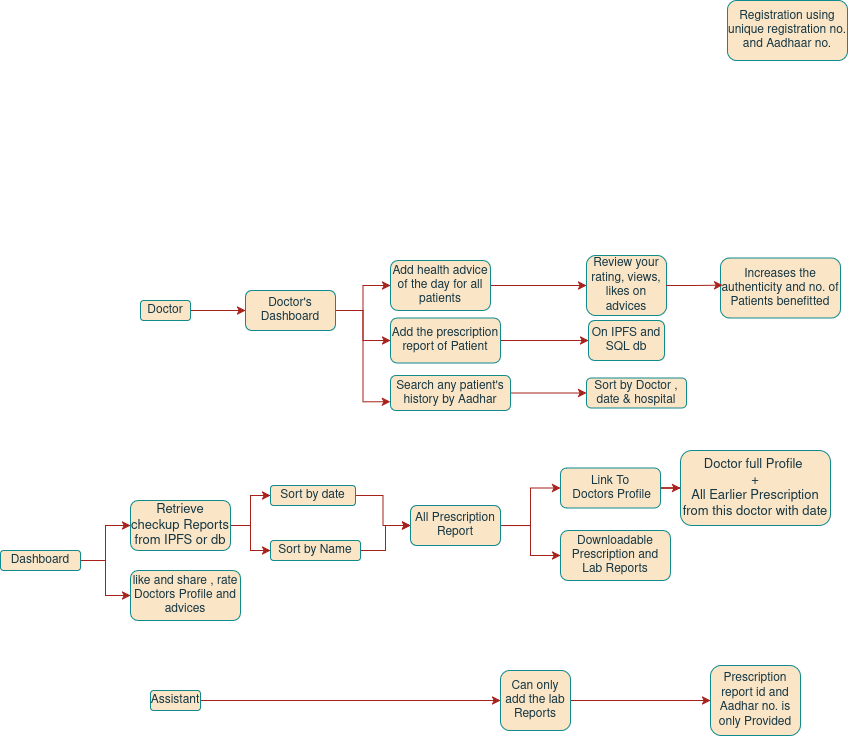

The diagram above was exported from draw.io. Its source (the exported page's mxGraphModel, read from the mxfile embedded in the PNG):
<mxGraphModel dx="1905" dy="598" grid="1" gridSize="10" guides="1" tooltips="1" connect="1" arrows="1" fold="1" page="1" pageScale="1" pageWidth="827" pageHeight="1169" math="0" shadow="0">
  <root>
    <mxCell id="WIyWlLk6GJQsqaUBKTNV-0" />
    <mxCell id="WIyWlLk6GJQsqaUBKTNV-1" parent="WIyWlLk6GJQsqaUBKTNV-0" />
    <mxCell id="FsnHjZP3_jSeHrWdHMFs-30" style="edgeStyle=orthogonalEdgeStyle;rounded=0;orthogonalLoop=1;jettySize=auto;html=1;labelBackgroundColor=none;strokeColor=#A8201A;fontColor=default;" edge="1" parent="WIyWlLk6GJQsqaUBKTNV-1" source="FsnHjZP3_jSeHrWdHMFs-1" target="FsnHjZP3_jSeHrWdHMFs-29">
      <mxGeometry relative="1" as="geometry" />
    </mxCell>
    <mxCell id="FsnHjZP3_jSeHrWdHMFs-1" value="Doctor" style="rounded=1;whiteSpace=wrap;html=1;labelBackgroundColor=none;fillColor=#FAE5C7;strokeColor=#0F8B8D;fontColor=#143642;" vertex="1" parent="WIyWlLk6GJQsqaUBKTNV-1">
      <mxGeometry x="120" y="500" width="50" height="20" as="geometry" />
    </mxCell>
    <mxCell id="FsnHjZP3_jSeHrWdHMFs-46" style="edgeStyle=orthogonalEdgeStyle;rounded=0;orthogonalLoop=1;jettySize=auto;html=1;labelBackgroundColor=none;strokeColor=#A8201A;fontColor=default;" edge="1" parent="WIyWlLk6GJQsqaUBKTNV-1" source="FsnHjZP3_jSeHrWdHMFs-2" target="FsnHjZP3_jSeHrWdHMFs-44">
      <mxGeometry relative="1" as="geometry" />
    </mxCell>
    <mxCell id="FsnHjZP3_jSeHrWdHMFs-2" value="Assistant" style="rounded=1;whiteSpace=wrap;html=1;labelBackgroundColor=none;fillColor=#FAE5C7;strokeColor=#0F8B8D;fontColor=#143642;" vertex="1" parent="WIyWlLk6GJQsqaUBKTNV-1">
      <mxGeometry x="130" y="890" width="50" height="20" as="geometry" />
    </mxCell>
    <mxCell id="FsnHjZP3_jSeHrWdHMFs-66" style="edgeStyle=orthogonalEdgeStyle;rounded=0;orthogonalLoop=1;jettySize=auto;html=1;labelBackgroundColor=none;strokeColor=#A8201A;fontColor=default;" edge="1" parent="WIyWlLk6GJQsqaUBKTNV-1" source="FsnHjZP3_jSeHrWdHMFs-3" target="FsnHjZP3_jSeHrWdHMFs-7">
      <mxGeometry relative="1" as="geometry" />
    </mxCell>
    <mxCell id="FsnHjZP3_jSeHrWdHMFs-67" style="edgeStyle=orthogonalEdgeStyle;rounded=0;orthogonalLoop=1;jettySize=auto;html=1;entryX=0;entryY=0.5;entryDx=0;entryDy=0;labelBackgroundColor=none;strokeColor=#A8201A;fontColor=default;" edge="1" parent="WIyWlLk6GJQsqaUBKTNV-1" source="FsnHjZP3_jSeHrWdHMFs-3" target="FsnHjZP3_jSeHrWdHMFs-5">
      <mxGeometry relative="1" as="geometry" />
    </mxCell>
    <mxCell id="FsnHjZP3_jSeHrWdHMFs-3" value="&lt;span data-lucid-content=&quot;{&amp;quot;t&amp;quot;:&amp;quot;Retrieve checkup Reports from IPFS or db&amp;quot;,&amp;quot;m&amp;quot;:[{&amp;quot;s&amp;quot;:0,&amp;quot;n&amp;quot;:&amp;quot;s&amp;quot;,&amp;quot;v&amp;quot;:17.333333333333336,&amp;quot;e&amp;quot;:40}]}&quot; data-lucid-type=&quot;application/vnd.lucid.text&quot;&gt;&lt;span style=&quot;font-size:13.000000000000002px;&quot;&gt;Retrieve checkup Reports from IPFS or db&lt;/span&gt;&lt;/span&gt;" style="rounded=1;whiteSpace=wrap;html=1;labelBackgroundColor=none;fillColor=#FAE5C7;strokeColor=#0F8B8D;fontColor=#143642;" vertex="1" parent="WIyWlLk6GJQsqaUBKTNV-1">
      <mxGeometry x="110" y="700" width="100" height="50" as="geometry" />
    </mxCell>
    <mxCell id="FsnHjZP3_jSeHrWdHMFs-63" style="edgeStyle=orthogonalEdgeStyle;rounded=0;orthogonalLoop=1;jettySize=auto;html=1;entryX=0;entryY=0.5;entryDx=0;entryDy=0;labelBackgroundColor=none;strokeColor=#A8201A;fontColor=default;" edge="1" parent="WIyWlLk6GJQsqaUBKTNV-1" source="FsnHjZP3_jSeHrWdHMFs-5" target="FsnHjZP3_jSeHrWdHMFs-8">
      <mxGeometry relative="1" as="geometry" />
    </mxCell>
    <mxCell id="FsnHjZP3_jSeHrWdHMFs-5" value="Sort by Name " style="rounded=1;whiteSpace=wrap;html=1;labelBackgroundColor=none;fillColor=#FAE5C7;strokeColor=#0F8B8D;fontColor=#143642;" vertex="1" parent="WIyWlLk6GJQsqaUBKTNV-1">
      <mxGeometry x="250" y="740" width="90" height="20" as="geometry" />
    </mxCell>
    <mxCell id="FsnHjZP3_jSeHrWdHMFs-62" style="edgeStyle=orthogonalEdgeStyle;rounded=0;orthogonalLoop=1;jettySize=auto;html=1;entryX=0;entryY=0.5;entryDx=0;entryDy=0;labelBackgroundColor=none;strokeColor=#A8201A;fontColor=default;" edge="1" parent="WIyWlLk6GJQsqaUBKTNV-1" source="FsnHjZP3_jSeHrWdHMFs-7" target="FsnHjZP3_jSeHrWdHMFs-8">
      <mxGeometry relative="1" as="geometry" />
    </mxCell>
    <mxCell id="FsnHjZP3_jSeHrWdHMFs-59" style="edgeStyle=orthogonalEdgeStyle;rounded=0;orthogonalLoop=1;jettySize=auto;html=1;entryX=0;entryY=0.5;entryDx=0;entryDy=0;labelBackgroundColor=none;strokeColor=#A8201A;fontColor=default;" edge="1" parent="WIyWlLk6GJQsqaUBKTNV-1" source="FsnHjZP3_jSeHrWdHMFs-8" target="FsnHjZP3_jSeHrWdHMFs-10">
      <mxGeometry relative="1" as="geometry" />
    </mxCell>
    <mxCell id="FsnHjZP3_jSeHrWdHMFs-60" style="edgeStyle=orthogonalEdgeStyle;rounded=0;orthogonalLoop=1;jettySize=auto;html=1;labelBackgroundColor=none;strokeColor=#A8201A;fontColor=default;" edge="1" parent="WIyWlLk6GJQsqaUBKTNV-1" source="FsnHjZP3_jSeHrWdHMFs-8" target="FsnHjZP3_jSeHrWdHMFs-9">
      <mxGeometry relative="1" as="geometry" />
    </mxCell>
    <mxCell id="FsnHjZP3_jSeHrWdHMFs-8" value="All Prescription Report" style="rounded=1;whiteSpace=wrap;html=1;labelBackgroundColor=none;fillColor=#FAE5C7;strokeColor=#0F8B8D;fontColor=#143642;" vertex="1" parent="WIyWlLk6GJQsqaUBKTNV-1">
      <mxGeometry x="390" y="705" width="90" height="40" as="geometry" />
    </mxCell>
    <mxCell id="FsnHjZP3_jSeHrWdHMFs-9" value="Downloadable Prescription and Lab Reports " style="rounded=1;whiteSpace=wrap;html=1;labelBackgroundColor=none;fillColor=#FAE5C7;strokeColor=#0F8B8D;fontColor=#143642;" vertex="1" parent="WIyWlLk6GJQsqaUBKTNV-1">
      <mxGeometry x="540" y="730" width="110" height="50" as="geometry" />
    </mxCell>
    <mxCell id="FsnHjZP3_jSeHrWdHMFs-23" style="edgeStyle=orthogonalEdgeStyle;rounded=0;orthogonalLoop=1;jettySize=auto;html=1;labelBackgroundColor=none;strokeColor=#A8201A;fontColor=default;" edge="1" parent="WIyWlLk6GJQsqaUBKTNV-1" source="FsnHjZP3_jSeHrWdHMFs-10" target="FsnHjZP3_jSeHrWdHMFs-12">
      <mxGeometry relative="1" as="geometry" />
    </mxCell>
    <mxCell id="FsnHjZP3_jSeHrWdHMFs-10" value="&lt;div&gt;Link To&lt;/div&gt;&lt;div&gt;&amp;nbsp;Doctors Profile&lt;/div&gt;" style="rounded=1;whiteSpace=wrap;html=1;labelBackgroundColor=none;fillColor=#FAE5C7;strokeColor=#0F8B8D;fontColor=#143642;" vertex="1" parent="WIyWlLk6GJQsqaUBKTNV-1">
      <mxGeometry x="540" y="667.5" width="100" height="40" as="geometry" />
    </mxCell>
    <UserObject label="&lt;div&gt;&lt;span data-lucid-content=&quot;{&amp;quot;t&amp;quot;:&amp;quot;Doctor full Profile  +\nAll Earlier Prescription from this doctor with date&amp;quot;,&amp;quot;m&amp;quot;:[{&amp;quot;s&amp;quot;:0,&amp;quot;n&amp;quot;:&amp;quot;s&amp;quot;,&amp;quot;v&amp;quot;:17.333333333333336,&amp;quot;e&amp;quot;:74}]}&quot; data-lucid-type=&quot;application/vnd.lucid.text&quot;&gt;&lt;span style=&quot;font-size:13.000000000000002px;&quot;&gt;Doctor full Profile  &lt;/span&gt;&lt;/span&gt;&lt;/div&gt;&lt;div&gt;&lt;span data-lucid-content=&quot;{&amp;quot;t&amp;quot;:&amp;quot;Doctor full Profile  +\nAll Earlier Prescription from this doctor with date&amp;quot;,&amp;quot;m&amp;quot;:[{&amp;quot;s&amp;quot;:0,&amp;quot;n&amp;quot;:&amp;quot;s&amp;quot;,&amp;quot;v&amp;quot;:17.333333333333336,&amp;quot;e&amp;quot;:74}]}&quot; data-lucid-type=&quot;application/vnd.lucid.text&quot;&gt;&lt;span style=&quot;font-size:13.000000000000002px;&quot;&gt;+&lt;/span&gt;&lt;/span&gt;&lt;/div&gt;&lt;div&gt;&lt;span data-lucid-content=&quot;{&amp;quot;t&amp;quot;:&amp;quot;Doctor full Profile  +\nAll Earlier Prescription from this doctor with date&amp;quot;,&amp;quot;m&amp;quot;:[{&amp;quot;s&amp;quot;:0,&amp;quot;n&amp;quot;:&amp;quot;s&amp;quot;,&amp;quot;v&amp;quot;:17.333333333333336,&amp;quot;e&amp;quot;:74}]}&quot; data-lucid-type=&quot;application/vnd.lucid.text&quot;&gt;&lt;span style=&quot;font-size:13.000000000000002px;&quot;&gt;&lt;/span&gt;&lt;/span&gt;&lt;/div&gt;&lt;span data-lucid-content=&quot;{&amp;quot;t&amp;quot;:&amp;quot;Doctor full Profile  +\nAll Earlier Prescription from this doctor with date&amp;quot;,&amp;quot;m&amp;quot;:[{&amp;quot;s&amp;quot;:0,&amp;quot;n&amp;quot;:&amp;quot;s&amp;quot;,&amp;quot;v&amp;quot;:17.333333333333336,&amp;quot;e&amp;quot;:74}]}&quot; data-lucid-type=&quot;application/vnd.lucid.text&quot;&gt;&lt;span style=&quot;font-size:13.000000000000002px;&quot;&gt;All Earlier Prescription from this doctor with date&lt;/span&gt;&lt;/span&gt;" link="&lt;span data-lucid-content=&quot;{&amp;quot;t&amp;quot;:&amp;quot;Doctor full Profile  +\nAll Earlier Prescription from this doctor with date&amp;quot;,&amp;quot;m&amp;quot;:[{&amp;quot;s&amp;quot;:0,&amp;quot;n&amp;quot;:&amp;quot;s&amp;quot;,&amp;quot;v&amp;quot;:17.333333333333336,&amp;quot;e&amp;quot;:74}]}&quot; data-lucid-type=&quot;application/vnd.lucid.text&quot;&gt;&lt;span style=&quot;font-size:13.000000000000002px;&quot;&gt;Doctor full Profile  +&lt;br&gt;&lt;/span&gt;&lt;span style=&quot;font-size:13.000000000000002px;&quot;&gt;All Earlier Prescription from this doctor with date&lt;/span&gt;&lt;/span&gt;" id="FsnHjZP3_jSeHrWdHMFs-12">
      <mxCell style="rounded=1;whiteSpace=wrap;html=1;labelBackgroundColor=none;fillColor=#FAE5C7;strokeColor=#0F8B8D;fontColor=#143642;" vertex="1" parent="WIyWlLk6GJQsqaUBKTNV-1">
        <mxGeometry x="660" y="650" width="150" height="75" as="geometry" />
      </mxCell>
    </UserObject>
    <mxCell id="FsnHjZP3_jSeHrWdHMFs-15" value="Registration using unique registration no. and Aadhaar no. " style="rounded=1;whiteSpace=wrap;html=1;labelBackgroundColor=none;fillColor=#FAE5C7;strokeColor=#0F8B8D;fontColor=#143642;" vertex="1" parent="WIyWlLk6GJQsqaUBKTNV-1">
      <mxGeometry x="707" y="200" width="120" height="60" as="geometry" />
    </mxCell>
    <mxCell id="FsnHjZP3_jSeHrWdHMFs-25" value="like and share , rate Doctors Profile and advices " style="rounded=1;whiteSpace=wrap;html=1;labelBackgroundColor=none;fillColor=#FAE5C7;strokeColor=#0F8B8D;fontColor=#143642;" vertex="1" parent="WIyWlLk6GJQsqaUBKTNV-1">
      <mxGeometry x="110" y="770" width="110" height="50" as="geometry" />
    </mxCell>
    <mxCell id="FsnHjZP3_jSeHrWdHMFs-69" style="edgeStyle=orthogonalEdgeStyle;rounded=0;orthogonalLoop=1;jettySize=auto;html=1;labelBackgroundColor=none;strokeColor=#A8201A;fontColor=default;" edge="1" parent="WIyWlLk6GJQsqaUBKTNV-1" source="FsnHjZP3_jSeHrWdHMFs-27" target="FsnHjZP3_jSeHrWdHMFs-3">
      <mxGeometry relative="1" as="geometry" />
    </mxCell>
    <mxCell id="FsnHjZP3_jSeHrWdHMFs-70" style="edgeStyle=orthogonalEdgeStyle;rounded=0;orthogonalLoop=1;jettySize=auto;html=1;entryX=0;entryY=0.5;entryDx=0;entryDy=0;labelBackgroundColor=none;strokeColor=#A8201A;fontColor=default;" edge="1" parent="WIyWlLk6GJQsqaUBKTNV-1" source="FsnHjZP3_jSeHrWdHMFs-27" target="FsnHjZP3_jSeHrWdHMFs-25">
      <mxGeometry relative="1" as="geometry" />
    </mxCell>
    <mxCell id="FsnHjZP3_jSeHrWdHMFs-27" value="Dashboard" style="rounded=1;whiteSpace=wrap;html=1;labelBackgroundColor=none;fillColor=#FAE5C7;strokeColor=#0F8B8D;fontColor=#143642;" vertex="1" parent="WIyWlLk6GJQsqaUBKTNV-1">
      <mxGeometry x="-20" y="750" width="80" height="20" as="geometry" />
    </mxCell>
    <mxCell id="FsnHjZP3_jSeHrWdHMFs-34" style="edgeStyle=orthogonalEdgeStyle;rounded=0;orthogonalLoop=1;jettySize=auto;html=1;labelBackgroundColor=none;strokeColor=#A8201A;fontColor=default;" edge="1" parent="WIyWlLk6GJQsqaUBKTNV-1" source="FsnHjZP3_jSeHrWdHMFs-29" target="FsnHjZP3_jSeHrWdHMFs-33">
      <mxGeometry relative="1" as="geometry" />
    </mxCell>
    <mxCell id="FsnHjZP3_jSeHrWdHMFs-36" style="edgeStyle=orthogonalEdgeStyle;rounded=0;orthogonalLoop=1;jettySize=auto;html=1;labelBackgroundColor=none;strokeColor=#A8201A;fontColor=default;" edge="1" parent="WIyWlLk6GJQsqaUBKTNV-1" source="FsnHjZP3_jSeHrWdHMFs-29" target="FsnHjZP3_jSeHrWdHMFs-35">
      <mxGeometry relative="1" as="geometry" />
    </mxCell>
    <mxCell id="FsnHjZP3_jSeHrWdHMFs-58" style="edgeStyle=orthogonalEdgeStyle;rounded=0;orthogonalLoop=1;jettySize=auto;html=1;entryX=0;entryY=0.75;entryDx=0;entryDy=0;labelBackgroundColor=none;strokeColor=#A8201A;fontColor=default;" edge="1" parent="WIyWlLk6GJQsqaUBKTNV-1" source="FsnHjZP3_jSeHrWdHMFs-29" target="FsnHjZP3_jSeHrWdHMFs-31">
      <mxGeometry relative="1" as="geometry" />
    </mxCell>
    <mxCell id="FsnHjZP3_jSeHrWdHMFs-29" value="Doctor's Dashboard" style="rounded=1;whiteSpace=wrap;html=1;labelBackgroundColor=none;fillColor=#FAE5C7;strokeColor=#0F8B8D;fontColor=#143642;" vertex="1" parent="WIyWlLk6GJQsqaUBKTNV-1">
      <mxGeometry x="225" y="490" width="90" height="40" as="geometry" />
    </mxCell>
    <mxCell id="FsnHjZP3_jSeHrWdHMFs-38" style="edgeStyle=orthogonalEdgeStyle;rounded=0;orthogonalLoop=1;jettySize=auto;html=1;labelBackgroundColor=none;strokeColor=#A8201A;fontColor=default;" edge="1" parent="WIyWlLk6GJQsqaUBKTNV-1" source="FsnHjZP3_jSeHrWdHMFs-31" target="FsnHjZP3_jSeHrWdHMFs-37">
      <mxGeometry relative="1" as="geometry" />
    </mxCell>
    <mxCell id="FsnHjZP3_jSeHrWdHMFs-31" value="Search any patient's history by Aadhar" style="rounded=1;whiteSpace=wrap;html=1;labelBackgroundColor=none;fillColor=#FAE5C7;strokeColor=#0F8B8D;fontColor=#143642;" vertex="1" parent="WIyWlLk6GJQsqaUBKTNV-1">
      <mxGeometry x="370" y="575" width="120" height="35" as="geometry" />
    </mxCell>
    <mxCell id="FsnHjZP3_jSeHrWdHMFs-41" style="edgeStyle=orthogonalEdgeStyle;rounded=0;orthogonalLoop=1;jettySize=auto;html=1;labelBackgroundColor=none;strokeColor=#A8201A;fontColor=default;" edge="1" parent="WIyWlLk6GJQsqaUBKTNV-1" source="FsnHjZP3_jSeHrWdHMFs-33" target="FsnHjZP3_jSeHrWdHMFs-40">
      <mxGeometry relative="1" as="geometry" />
    </mxCell>
    <mxCell id="FsnHjZP3_jSeHrWdHMFs-33" value="Add the prescription report of Patient" style="rounded=1;whiteSpace=wrap;html=1;labelBackgroundColor=none;fillColor=#FAE5C7;strokeColor=#0F8B8D;fontColor=#143642;" vertex="1" parent="WIyWlLk6GJQsqaUBKTNV-1">
      <mxGeometry x="370" y="517.5" width="110" height="45" as="geometry" />
    </mxCell>
    <mxCell id="FsnHjZP3_jSeHrWdHMFs-56" style="edgeStyle=orthogonalEdgeStyle;rounded=0;orthogonalLoop=1;jettySize=auto;html=1;labelBackgroundColor=none;strokeColor=#A8201A;fontColor=default;" edge="1" parent="WIyWlLk6GJQsqaUBKTNV-1" source="FsnHjZP3_jSeHrWdHMFs-35" target="FsnHjZP3_jSeHrWdHMFs-42">
      <mxGeometry relative="1" as="geometry" />
    </mxCell>
    <mxCell id="FsnHjZP3_jSeHrWdHMFs-35" value="Add health advice of the day for all patients " style="rounded=1;whiteSpace=wrap;html=1;labelBackgroundColor=none;fillColor=#FAE5C7;strokeColor=#0F8B8D;fontColor=#143642;" vertex="1" parent="WIyWlLk6GJQsqaUBKTNV-1">
      <mxGeometry x="370" y="460" width="100" height="50" as="geometry" />
    </mxCell>
    <mxCell id="FsnHjZP3_jSeHrWdHMFs-37" value="Sort by Doctor , date &amp;amp; hospital" style="rounded=1;whiteSpace=wrap;html=1;labelBackgroundColor=none;fillColor=#FAE5C7;strokeColor=#0F8B8D;fontColor=#143642;" vertex="1" parent="WIyWlLk6GJQsqaUBKTNV-1">
      <mxGeometry x="566" y="577.5" width="100" height="30" as="geometry" />
    </mxCell>
    <mxCell id="FsnHjZP3_jSeHrWdHMFs-40" value="On IPFS and SQL db " style="rounded=1;whiteSpace=wrap;html=1;labelBackgroundColor=none;fillColor=#FAE5C7;strokeColor=#0F8B8D;fontColor=#143642;" vertex="1" parent="WIyWlLk6GJQsqaUBKTNV-1">
      <mxGeometry x="568" y="520" width="76" height="40" as="geometry" />
    </mxCell>
    <mxCell id="FsnHjZP3_jSeHrWdHMFs-42" value="Review your rating, views, likes on advices " style="rounded=1;whiteSpace=wrap;html=1;labelBackgroundColor=none;fillColor=#FAE5C7;strokeColor=#0F8B8D;fontColor=#143642;" vertex="1" parent="WIyWlLk6GJQsqaUBKTNV-1">
      <mxGeometry x="566" y="455" width="80" height="60" as="geometry" />
    </mxCell>
    <mxCell id="FsnHjZP3_jSeHrWdHMFs-71" style="edgeStyle=orthogonalEdgeStyle;rounded=0;orthogonalLoop=1;jettySize=auto;html=1;labelBackgroundColor=none;strokeColor=#A8201A;fontColor=default;" edge="1" parent="WIyWlLk6GJQsqaUBKTNV-1" source="FsnHjZP3_jSeHrWdHMFs-44" target="FsnHjZP3_jSeHrWdHMFs-48">
      <mxGeometry relative="1" as="geometry" />
    </mxCell>
    <mxCell id="FsnHjZP3_jSeHrWdHMFs-44" value="Can only add the lab Reports " style="rounded=1;whiteSpace=wrap;html=1;labelBackgroundColor=none;fillColor=#FAE5C7;strokeColor=#0F8B8D;fontColor=#143642;" vertex="1" parent="WIyWlLk6GJQsqaUBKTNV-1">
      <mxGeometry x="480" y="870" width="70" height="60" as="geometry" />
    </mxCell>
    <mxCell id="FsnHjZP3_jSeHrWdHMFs-48" value="Prescription report id and Aadhar no. is only Provided" style="rounded=1;whiteSpace=wrap;html=1;labelBackgroundColor=none;fillColor=#FAE5C7;strokeColor=#0F8B8D;fontColor=#143642;" vertex="1" parent="WIyWlLk6GJQsqaUBKTNV-1">
      <mxGeometry x="690" y="865" width="90" height="70" as="geometry" />
    </mxCell>
    <mxCell id="FsnHjZP3_jSeHrWdHMFs-50" value="Increases the authenticity and no. of Patients benefitted " style="rounded=1;whiteSpace=wrap;html=1;labelBackgroundColor=none;fillColor=#FAE5C7;strokeColor=#0F8B8D;fontColor=#143642;" vertex="1" parent="WIyWlLk6GJQsqaUBKTNV-1">
      <mxGeometry x="700" y="457.5" width="120" height="60" as="geometry" />
    </mxCell>
    <mxCell id="FsnHjZP3_jSeHrWdHMFs-57" style="edgeStyle=orthogonalEdgeStyle;rounded=0;orthogonalLoop=1;jettySize=auto;html=1;entryX=0.018;entryY=0.453;entryDx=0;entryDy=0;entryPerimeter=0;labelBackgroundColor=none;strokeColor=#A8201A;fontColor=default;" edge="1" parent="WIyWlLk6GJQsqaUBKTNV-1" source="FsnHjZP3_jSeHrWdHMFs-42" target="FsnHjZP3_jSeHrWdHMFs-50">
      <mxGeometry relative="1" as="geometry" />
    </mxCell>
    <mxCell id="FsnHjZP3_jSeHrWdHMFs-7" value="Sort by date " style="rounded=1;whiteSpace=wrap;html=1;labelBackgroundColor=none;fillColor=#FAE5C7;strokeColor=#0F8B8D;fontColor=#143642;" vertex="1" parent="WIyWlLk6GJQsqaUBKTNV-1">
      <mxGeometry x="250" y="685" width="85" height="20" as="geometry" />
    </mxCell>
  </root>
</mxGraphModel>